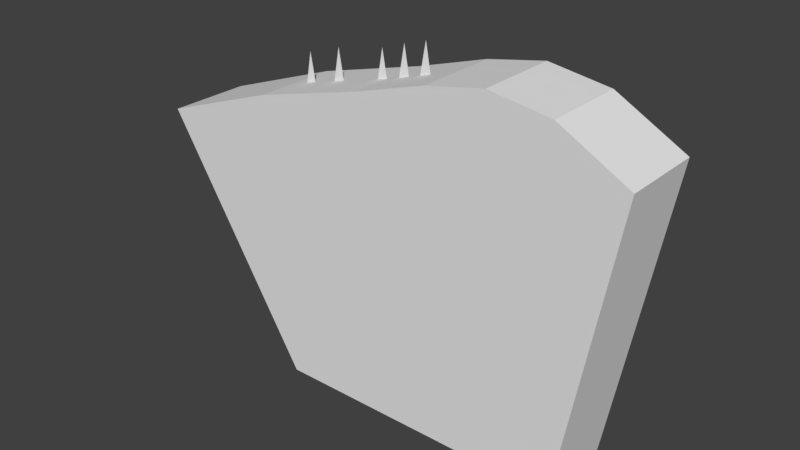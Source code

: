 # Source: untitled.blend  (saved by Blender 2.78.0; exported with 4.5.12 LTS)
import bpy
from mathutils import Matrix  # noqa: F401  (used for matrix-valued properties, if any)

bpy.ops.wm.read_factory_settings(use_empty=True)
scene = bpy.context.scene
scene.name = 'Scene'

# ---- collections
col_collection_1 = bpy.data.collections.new('Collection 1'); scene.collection.children.link(col_collection_1)

# ---- materials (node trees are filled in below, after node groups)
mat_material = bpy.data.materials.new('Material')
mat_material.alpha_threshold = 0.0
mat_material.use_transparent_shadow = False
mat_material.roughness = 0.5
mat_material.line_color = (0.0, 0.0, 0.0, 1.0)

# ---- material node trees

# ---- world
world_world = bpy.data.worlds.new('World'); scene.world = world_world
world_world.color = (0.05088, 0.05088, 0.05088)
world_world.use_sun_shadow = False
world_world.sun_shadow_jitter_overblur = 0.0
world_world.cycles.sampling_method = 'MANUAL'

# ---- meshes
me_plane = bpy.data.meshes.new('Plane')
me_plane.from_pydata([(-12.19, -16.43, -6.674e-07), (-6.718, -14.7, -5.106e-07), (-10.78, -8.573, -9.234e-07), (-9.362, -16.43, -5.8e-07), (-5.304, -6.843, -7.666e-07), (-3.89, -14.7, -4.232e-07), (-30.09, -20.98, -1.08e-06), (-28.67, -13.12, -1.336e-06), (-27.26, -20.98, -9.925e-07), (-38.38, -23.7, -1.327e-06), (-36.96, -15.85, -1.583e-06), (-35.55, -23.7, -1.239e-06), (-17.98, -18.57, -8.611e-07), (-16.57, -10.71, -1.117e-06), (-15.15, -18.57, -7.737e-07)], [], [(5, 4, 1), (8, 7, 6), (3, 2, 0), (11, 10, 9), (14, 13, 12)])
_uv = me_plane.uv_layers.new(name='UVMap')
_uv.uv.foreach_set('vector', [0.0001745, 0.2442, 0.4998, 0.2442, 0.03154, 0.4879, 0.0001745, 0.0001747, 0.4998, 0.0001745, 0.03154, 0.2439, 0.0001745, 0.7323, 0.4998, 0.7323, 0.03154, 0.976, 0.5002, 0.7323, 0.9998, 0.7323, 0.5315, 0.976, 0.0001745, 0.4882, 0.4998, 0.4882, 0.03154, 0.7319])
me_plane.use_remesh_preserve_volume = False
me_plane.use_remesh_preserve_attributes = False
me_plane.use_mirror_vertex_groups = False
me_plane.update()
me_cube = bpy.data.meshes.new('Cube')
me_cube.from_pydata([(35.16, 10.0, -60.26), (35.16, -10.0, -60.26), (-35.75, -10.0, -60.26), (-35.75, 10.0, -60.26), (47.53, 10.0, 11.78), (47.53, -10.0, 11.78), (-71.32, -10.0, -2.43), (-71.32, 10.0, -2.43), (23.34, 10.0, -60.26), (11.52, 10.0, -60.26), (-0.2929, 10.0, -60.26), (-12.11, 10.0, -60.26), (-23.93, 10.0, -60.26), (23.34, -10.0, -60.26), (11.52, -10.0, -60.26), (-0.2929, -10.0, -60.26), (-12.11, -10.0, -60.26), (-23.93, -10.0, -60.26), (31.05, 10.0, 20.88), (16.35, 10.0, 23.1), (2.312, 10.0, 20.43), (-15.05, 10.0, 15.11), (-41.97, 10.0, 8.002), (31.05, -10.0, 20.88), (16.35, -10.0, 23.1), (2.312, -10.0, 20.43), (-15.05, -10.0, 15.11), (-41.97, -10.0, 8.002)], [], [(12, 17, 2, 3), (22, 7, 6, 27), (0, 4, 5, 1), (17, 27, 6, 2), (2, 6, 7, 3), (22, 12, 3, 7), (4, 0, 8, 18), (18, 8, 9, 19), (19, 9, 10, 20), (20, 10, 11, 21), (21, 11, 12, 22), (1, 5, 23, 13), (13, 23, 24, 14), (14, 24, 25, 15), (15, 25, 26, 16), (16, 26, 27, 17), (4, 18, 23, 5), (18, 19, 24, 23), (19, 20, 25, 24), (20, 21, 26, 25), (21, 22, 27, 26), (0, 1, 13, 8), (8, 13, 14, 9), (9, 14, 15, 10), (10, 15, 16, 11), (11, 16, 17, 12)])
_uv = me_cube.uv_layers.new(name='UVMap')
_uv.uv.foreach_set('vector', [-1.734, -1.625, -1.444, -1.303, -1.592, -1.168, -1.964, -1.413, -1.259, 0.2594, -2.038, -0.03523, -1.713, -0.357, -1.212, -0.2136, -0.5065, -2.06, 0.6213, -1.26, 0.1812, -1.119, -0.5566, -1.727, 2.621, -2.06, 2.621, -0.5076, 1.939, -0.5645, 2.37, -1.994, -1.592, -1.168, -1.713, -0.357, -2.038, -0.03523, -1.964, -1.413, -1.259, 0.2594, -2.071, 1.965, -2.312, 1.761, -2.038, -0.03523, 1.306, -0.3792, 1.937, 1.729, 1.618, 1.887, 0.7397, -0.4039, 0.7397, -0.4039, 1.618, 1.887, 1.3, 2.045, 0.3135, -0.2669, 0.3135, -0.2669, 1.3, 2.045, 0.9809, 2.203, -0.02934, -0.007132, 1.939, 2.886, 2.065, 1.115, 2.325, 1.125, 2.325, 2.784, -0.5119, 0.1836, -0.7512, 2.203, -1.066, 2.154, -1.259, 0.2594, 2.586, 1.14, 2.707, 2.742, 2.327, 2.907, 2.327, 1.115, 2.968, 1.13, 3.034, 2.921, 2.709, 2.951, 2.709, 1.115, 3.312, -2.045, 3.312, -0.2092, 3.007, -0.2855, 3.053, -2.06, 2.948, -2.06, 3.005, -0.2858, 2.624, -0.403, 2.688, -2.06, 2.191, -0.5056, 2.551, 1.113, 1.939, 1.113, 1.939, -0.4393, 0.6213, -1.26, 0.5721, -0.6536, 0.09614, -0.8224, 0.1812, -1.119, 0.5721, -0.6536, 0.3135, -0.2669, -0.06802, -0.6001, 0.09614, -0.8224, 0.3135, -0.2669, -0.02934, -0.007132, -0.3011, -0.4412, -0.06802, -0.6001, -0.02934, -0.007132, -0.5119, 0.1836, -0.6543, -0.3022, -0.3011, -0.4412, -0.5119, 0.1836, -1.259, 0.2594, -1.212, -0.2136, -0.6543, -0.3022, -0.5065, -2.06, -0.5566, -1.727, -0.7161, -1.684, -0.7793, -2.053, -0.7793, -2.053, -0.7161, -1.684, -0.8954, -1.615, -1.023, -1.99, -1.023, -1.99, -0.8954, -1.615, -1.083, -1.528, -1.261, -1.898, -1.261, -1.898, -1.083, -1.528, -1.27, -1.424, -1.497, -1.779, -1.497, -1.779, -1.27, -1.424, -1.444, -1.303, -1.734, -1.625])
me_cube.materials.append(mat_material)
me_cube.use_remesh_preserve_volume = False
me_cube.use_remesh_preserve_attributes = False
me_cube.use_mirror_vertex_groups = False
me_cube.update()

# ---- objects
ob_plane = bpy.data.objects.new('Plane', me_plane)
ob_cube = bpy.data.objects.new('Cube', me_cube)

# ---- transforms, parenting, visibility, modifiers, constraints
ob_plane.location = (0.0, 0.0, 32.16)
ob_plane.rotation_euler = (1.571, -0.0, 0.0)
ob_plane.lineart.crease_threshold = 0.0
ob_cube.location = (0.0, 0.0, 0.0)
ob_cube.lock_rotations_4d = False
ob_cube.empty_display_type = 'ARROWS'
ob_cube.lineart.crease_threshold = 0.0

# ---- collection membership
col_collection_1.objects.link(ob_plane)
col_collection_1.objects.link(ob_cube)

# ---- scene / render settings (as saved in the file)
scene.frame_start = 1; scene.frame_end = 250; scene.frame_set(1)
scene.render.engine = 'BLENDER_EEVEE_NEXT'
scene.render.resolution_percentage = 50
scene.render.dither_intensity = 0.0
scene.cycles.use_denoising = False
scene.cycles.samples = 128
scene.cycles.sampling_pattern = 'TABULATED_SOBOL'
scene.cycles.light_sampling_threshold = 0.0
scene.cycles.use_adaptive_sampling = False
scene.cycles.use_light_tree = False
scene.cycles.blur_glossy = 0.0
scene.cycles.sample_clamp_indirect = 0.0
scene.view_settings.view_transform = 'Standard'
bpy.context.view_layer.update()

# ---- added for rendering (the .blend has no active camera and no usable light): camera, sun
cam_auto = bpy.data.cameras.new('AutoCamera')
cam_auto.lens = 50.0
cam_auto.sensor_width = 36.0
cam_auto.clip_end = 2400.17
ob_auto_camera = bpy.data.objects.new('AutoCamera', cam_auto)
scene.collection.objects.link(ob_auto_camera)
ob_auto_camera.location = (124.869, -164.115, 91.9398)
ob_auto_camera.rotation_euler = (1.09748, -7.21219e-08, 0.694738)
scene.camera = ob_auto_camera
light_auto_sun = bpy.data.lights.new('AutoSun', 'SUN')
light_auto_sun.energy = 3.0
light_auto_sun.angle = 0.0523599
ob_auto_sun = bpy.data.objects.new('AutoSun', light_auto_sun)
scene.collection.objects.link(ob_auto_sun)
ob_auto_sun.rotation_euler = (0.872665, 0.174533, 0.523599)
bpy.context.view_layer.update()
